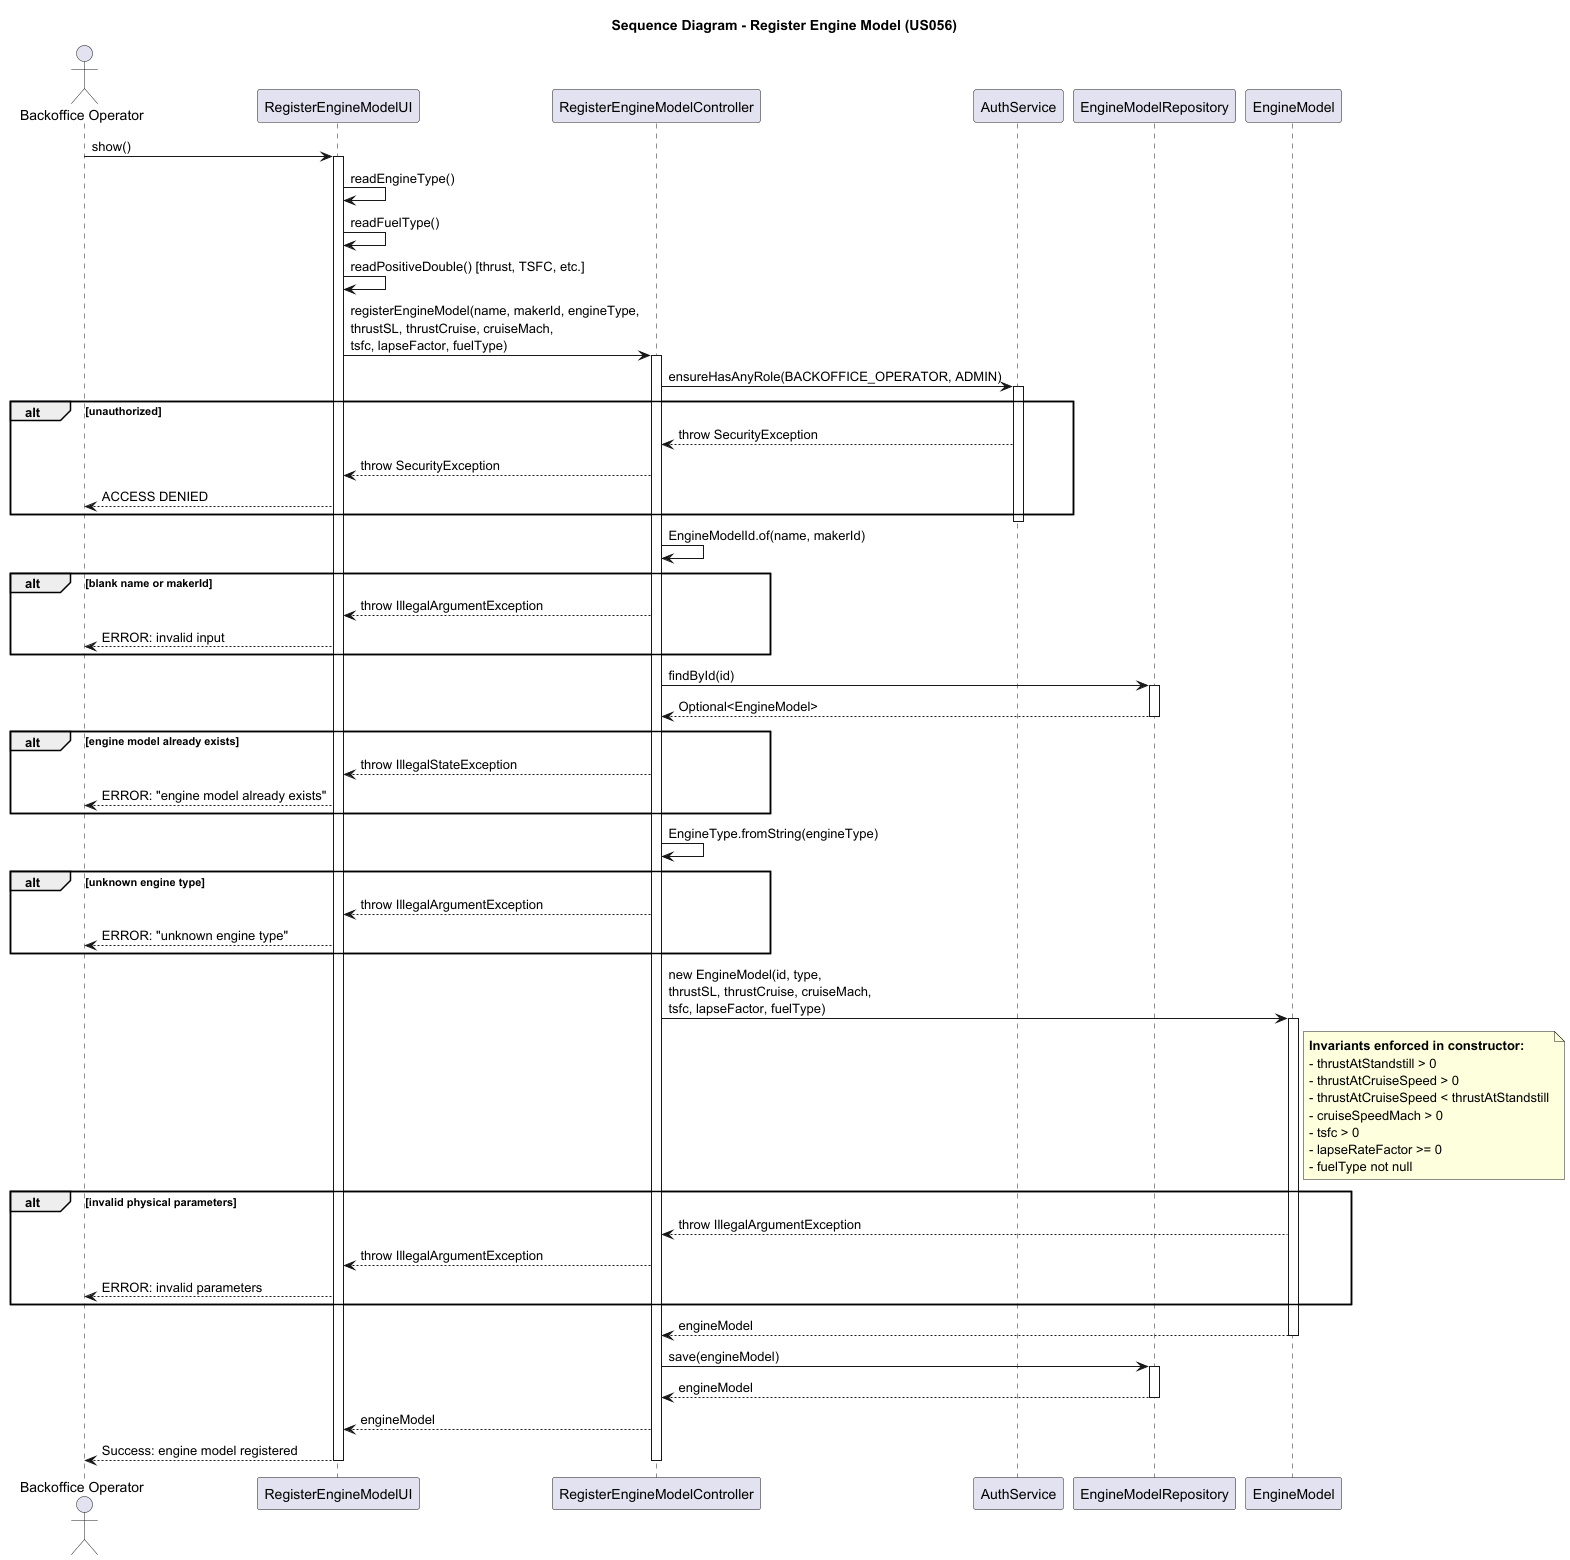

The diagram above was rendered by PlantUML. Its source (embedded in the PNG):
@startuml
title Sequence Diagram - Register Engine Model (US056)

actor "Backoffice Operator" as BO
participant "RegisterEngineModelUI" as UI
participant "RegisterEngineModelController" as Controller
participant "AuthService" as Auth
participant "EngineModelRepository" as Repo
participant "EngineModel" as Aggregate

BO -> UI: show()
activate UI

UI -> UI: readEngineType()
UI -> UI: readFuelType()
UI -> UI: readPositiveDouble() [thrust, TSFC, etc.]

UI -> Controller: registerEngineModel(name, makerId, engineType,\nthrustSL, thrustCruise, cruiseMach,\ntsfc, lapseFactor, fuelType)
activate Controller

Controller -> Auth: ensureHasAnyRole(BACKOFFICE_OPERATOR, ADMIN)
activate Auth
alt unauthorized
    Auth --> Controller: throw SecurityException
    Controller --> UI: throw SecurityException
    UI --> BO: ACCESS DENIED
end
deactivate Auth

Controller -> Controller: EngineModelId.of(name, makerId)
alt blank name or makerId
    Controller --> UI: throw IllegalArgumentException
    UI --> BO: ERROR: invalid input
end

Controller -> Repo: findById(id)
activate Repo
Repo --> Controller: Optional<EngineModel>
deactivate Repo

alt engine model already exists
    Controller --> UI: throw IllegalStateException
    UI --> BO: ERROR: "engine model already exists"
end

Controller -> Controller: EngineType.fromString(engineType)
alt unknown engine type
    Controller --> UI: throw IllegalArgumentException
    UI --> BO: ERROR: "unknown engine type"
end

Controller -> Aggregate: new EngineModel(id, type,\nthrustSL, thrustCruise, cruiseMach,\ntsfc, lapseFactor, fuelType)
activate Aggregate
note right of Aggregate
    **Invariants enforced in constructor:**
    - thrustAtStandstill > 0
    - thrustAtCruiseSpeed > 0
    - thrustAtCruiseSpeed < thrustAtStandstill
    - cruiseSpeedMach > 0
    - tsfc > 0
    - lapseRateFactor >= 0
    - fuelType not null
end note

alt invalid physical parameters
    Aggregate --> Controller: throw IllegalArgumentException
    Controller --> UI: throw IllegalArgumentException
    UI --> BO: ERROR: invalid parameters
end
Aggregate --> Controller: engineModel
deactivate Aggregate

Controller -> Repo: save(engineModel)
activate Repo
Repo --> Controller: engineModel
deactivate Repo

Controller --> UI: engineModel
UI --> BO: Success: engine model registered

deactivate Controller
deactivate UI
@enduml